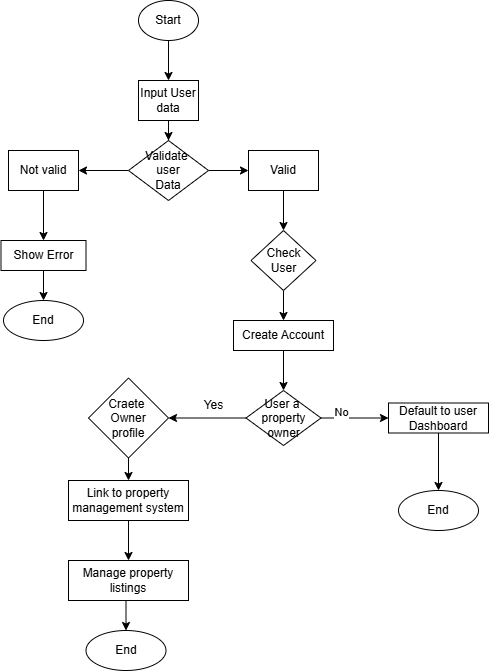

The diagram above was exported from draw.io. Its source (the exported page's mxGraphModel, read from the mxfile embedded in the PNG):
<mxGraphModel dx="746" dy="449" grid="1" gridSize="10" guides="1" tooltips="1" connect="1" arrows="1" fold="1" page="1" pageScale="1" pageWidth="850" pageHeight="1100" math="0" shadow="0">
  <root>
    <mxCell id="0" />
    <mxCell id="1" parent="0" />
    <mxCell id="YFc3mUVKVXYn6sMPg1Ie-3" value="" style="edgeStyle=orthogonalEdgeStyle;rounded=0;orthogonalLoop=1;jettySize=auto;html=1;" edge="1" parent="1" source="YFc3mUVKVXYn6sMPg1Ie-1" target="YFc3mUVKVXYn6sMPg1Ie-2">
      <mxGeometry relative="1" as="geometry" />
    </mxCell>
    <mxCell id="YFc3mUVKVXYn6sMPg1Ie-1" value="Start" style="ellipse;whiteSpace=wrap;html=1;" vertex="1" parent="1">
      <mxGeometry x="310" y="40" width="60" height="40" as="geometry" />
    </mxCell>
    <mxCell id="YFc3mUVKVXYn6sMPg1Ie-5" value="" style="edgeStyle=orthogonalEdgeStyle;rounded=0;orthogonalLoop=1;jettySize=auto;html=1;" edge="1" parent="1" source="YFc3mUVKVXYn6sMPg1Ie-2" target="YFc3mUVKVXYn6sMPg1Ie-4">
      <mxGeometry relative="1" as="geometry" />
    </mxCell>
    <mxCell id="YFc3mUVKVXYn6sMPg1Ie-2" value="Input User&lt;div&gt;data&lt;/div&gt;" style="whiteSpace=wrap;html=1;" vertex="1" parent="1">
      <mxGeometry x="310" y="120" width="60" height="40" as="geometry" />
    </mxCell>
    <mxCell id="YFc3mUVKVXYn6sMPg1Ie-9" style="edgeStyle=orthogonalEdgeStyle;rounded=0;orthogonalLoop=1;jettySize=auto;html=1;exitX=0;exitY=0.5;exitDx=0;exitDy=0;entryX=1;entryY=0.5;entryDx=0;entryDy=0;" edge="1" parent="1" source="YFc3mUVKVXYn6sMPg1Ie-4" target="YFc3mUVKVXYn6sMPg1Ie-6">
      <mxGeometry relative="1" as="geometry" />
    </mxCell>
    <mxCell id="YFc3mUVKVXYn6sMPg1Ie-10" style="edgeStyle=orthogonalEdgeStyle;rounded=0;orthogonalLoop=1;jettySize=auto;html=1;exitX=1;exitY=0.5;exitDx=0;exitDy=0;entryX=0;entryY=0.5;entryDx=0;entryDy=0;" edge="1" parent="1" source="YFc3mUVKVXYn6sMPg1Ie-4" target="YFc3mUVKVXYn6sMPg1Ie-7">
      <mxGeometry relative="1" as="geometry" />
    </mxCell>
    <mxCell id="YFc3mUVKVXYn6sMPg1Ie-4" value="Validate&amp;nbsp;&lt;div&gt;user&lt;/div&gt;&lt;div&gt;Data&lt;/div&gt;" style="rhombus;whiteSpace=wrap;html=1;" vertex="1" parent="1">
      <mxGeometry x="300" y="180" width="80" height="60" as="geometry" />
    </mxCell>
    <mxCell id="YFc3mUVKVXYn6sMPg1Ie-12" value="" style="edgeStyle=orthogonalEdgeStyle;rounded=0;orthogonalLoop=1;jettySize=auto;html=1;" edge="1" parent="1" source="YFc3mUVKVXYn6sMPg1Ie-6" target="YFc3mUVKVXYn6sMPg1Ie-11">
      <mxGeometry relative="1" as="geometry" />
    </mxCell>
    <mxCell id="YFc3mUVKVXYn6sMPg1Ie-6" value="Not valid" style="rounded=0;whiteSpace=wrap;html=1;" vertex="1" parent="1">
      <mxGeometry x="180" y="190" width="70" height="40" as="geometry" />
    </mxCell>
    <mxCell id="YFc3mUVKVXYn6sMPg1Ie-14" value="" style="edgeStyle=orthogonalEdgeStyle;rounded=0;orthogonalLoop=1;jettySize=auto;html=1;" edge="1" parent="1" source="YFc3mUVKVXYn6sMPg1Ie-7" target="YFc3mUVKVXYn6sMPg1Ie-13">
      <mxGeometry relative="1" as="geometry" />
    </mxCell>
    <mxCell id="YFc3mUVKVXYn6sMPg1Ie-7" value="Valid" style="rounded=0;whiteSpace=wrap;html=1;" vertex="1" parent="1">
      <mxGeometry x="420" y="190" width="70" height="40" as="geometry" />
    </mxCell>
    <mxCell id="YFc3mUVKVXYn6sMPg1Ie-39" style="edgeStyle=orthogonalEdgeStyle;rounded=0;orthogonalLoop=1;jettySize=auto;html=1;exitX=0.5;exitY=1;exitDx=0;exitDy=0;entryX=0.5;entryY=0;entryDx=0;entryDy=0;" edge="1" parent="1" source="YFc3mUVKVXYn6sMPg1Ie-11" target="YFc3mUVKVXYn6sMPg1Ie-38">
      <mxGeometry relative="1" as="geometry" />
    </mxCell>
    <mxCell id="YFc3mUVKVXYn6sMPg1Ie-11" value="Show Error" style="whiteSpace=wrap;html=1;rounded=0;" vertex="1" parent="1">
      <mxGeometry x="172.5" y="280" width="85" height="30" as="geometry" />
    </mxCell>
    <mxCell id="YFc3mUVKVXYn6sMPg1Ie-16" value="" style="edgeStyle=orthogonalEdgeStyle;rounded=0;orthogonalLoop=1;jettySize=auto;html=1;" edge="1" parent="1" source="YFc3mUVKVXYn6sMPg1Ie-13" target="YFc3mUVKVXYn6sMPg1Ie-15">
      <mxGeometry relative="1" as="geometry" />
    </mxCell>
    <mxCell id="YFc3mUVKVXYn6sMPg1Ie-13" value="Check&lt;div&gt;User&lt;/div&gt;" style="rhombus;whiteSpace=wrap;html=1;rounded=0;" vertex="1" parent="1">
      <mxGeometry x="422.5" y="270" width="65" height="60" as="geometry" />
    </mxCell>
    <mxCell id="YFc3mUVKVXYn6sMPg1Ie-18" value="" style="edgeStyle=orthogonalEdgeStyle;rounded=0;orthogonalLoop=1;jettySize=auto;html=1;" edge="1" parent="1" source="YFc3mUVKVXYn6sMPg1Ie-15" target="YFc3mUVKVXYn6sMPg1Ie-17">
      <mxGeometry relative="1" as="geometry" />
    </mxCell>
    <mxCell id="YFc3mUVKVXYn6sMPg1Ie-15" value="Create Account" style="whiteSpace=wrap;html=1;rounded=0;" vertex="1" parent="1">
      <mxGeometry x="405" y="360" width="100" height="30" as="geometry" />
    </mxCell>
    <mxCell id="YFc3mUVKVXYn6sMPg1Ie-22" value="" style="edgeStyle=orthogonalEdgeStyle;rounded=0;orthogonalLoop=1;jettySize=auto;html=1;" edge="1" parent="1" source="YFc3mUVKVXYn6sMPg1Ie-17" target="YFc3mUVKVXYn6sMPg1Ie-21">
      <mxGeometry relative="1" as="geometry" />
    </mxCell>
    <mxCell id="YFc3mUVKVXYn6sMPg1Ie-24" value="No" style="edgeLabel;html=1;align=center;verticalAlign=middle;resizable=0;points=[];" vertex="1" connectable="0" parent="YFc3mUVKVXYn6sMPg1Ie-22">
      <mxGeometry x="-0.4179" y="6" relative="1" as="geometry">
        <mxPoint as="offset" />
      </mxGeometry>
    </mxCell>
    <mxCell id="YFc3mUVKVXYn6sMPg1Ie-27" value="" style="edgeStyle=orthogonalEdgeStyle;rounded=0;orthogonalLoop=1;jettySize=auto;html=1;" edge="1" parent="1" source="YFc3mUVKVXYn6sMPg1Ie-17" target="YFc3mUVKVXYn6sMPg1Ie-26">
      <mxGeometry relative="1" as="geometry" />
    </mxCell>
    <mxCell id="YFc3mUVKVXYn6sMPg1Ie-17" value="User a&amp;nbsp;&lt;div&gt;property&lt;/div&gt;&lt;div&gt;owner&lt;/div&gt;" style="rhombus;whiteSpace=wrap;html=1;rounded=0;" vertex="1" parent="1">
      <mxGeometry x="417.5" y="430" width="75" height="55" as="geometry" />
    </mxCell>
    <mxCell id="YFc3mUVKVXYn6sMPg1Ie-37" style="edgeStyle=orthogonalEdgeStyle;rounded=0;orthogonalLoop=1;jettySize=auto;html=1;exitX=0.5;exitY=1;exitDx=0;exitDy=0;" edge="1" parent="1" source="YFc3mUVKVXYn6sMPg1Ie-21" target="YFc3mUVKVXYn6sMPg1Ie-36">
      <mxGeometry relative="1" as="geometry" />
    </mxCell>
    <mxCell id="YFc3mUVKVXYn6sMPg1Ie-21" value="Default to user&lt;div&gt;Dashboard&lt;/div&gt;" style="whiteSpace=wrap;html=1;rounded=0;" vertex="1" parent="1">
      <mxGeometry x="560" y="442.5" width="100" height="30" as="geometry" />
    </mxCell>
    <mxCell id="YFc3mUVKVXYn6sMPg1Ie-31" value="" style="edgeStyle=orthogonalEdgeStyle;rounded=0;orthogonalLoop=1;jettySize=auto;html=1;" edge="1" parent="1" source="YFc3mUVKVXYn6sMPg1Ie-26" target="YFc3mUVKVXYn6sMPg1Ie-30">
      <mxGeometry relative="1" as="geometry" />
    </mxCell>
    <mxCell id="YFc3mUVKVXYn6sMPg1Ie-26" value="Craete&amp;nbsp;&lt;div&gt;Owner&lt;/div&gt;&lt;div&gt;profile&lt;/div&gt;" style="rhombus;whiteSpace=wrap;html=1;rounded=0;" vertex="1" parent="1">
      <mxGeometry x="260" y="417.5" width="80" height="80" as="geometry" />
    </mxCell>
    <mxCell id="YFc3mUVKVXYn6sMPg1Ie-28" value="Yes" style="text;html=1;align=center;verticalAlign=middle;resizable=0;points=[];autosize=1;strokeColor=none;fillColor=none;" vertex="1" parent="1">
      <mxGeometry x="365" y="430" width="40" height="30" as="geometry" />
    </mxCell>
    <mxCell id="YFc3mUVKVXYn6sMPg1Ie-33" value="" style="edgeStyle=orthogonalEdgeStyle;rounded=0;orthogonalLoop=1;jettySize=auto;html=1;" edge="1" parent="1" source="YFc3mUVKVXYn6sMPg1Ie-30" target="YFc3mUVKVXYn6sMPg1Ie-32">
      <mxGeometry relative="1" as="geometry" />
    </mxCell>
    <mxCell id="YFc3mUVKVXYn6sMPg1Ie-30" value="Link to property&lt;div&gt;management system&lt;/div&gt;" style="whiteSpace=wrap;html=1;rounded=0;" vertex="1" parent="1">
      <mxGeometry x="240" y="520" width="120" height="40" as="geometry" />
    </mxCell>
    <mxCell id="YFc3mUVKVXYn6sMPg1Ie-35" style="edgeStyle=orthogonalEdgeStyle;rounded=0;orthogonalLoop=1;jettySize=auto;html=1;exitX=0.5;exitY=1;exitDx=0;exitDy=0;entryX=0.5;entryY=0;entryDx=0;entryDy=0;" edge="1" parent="1" source="YFc3mUVKVXYn6sMPg1Ie-32" target="YFc3mUVKVXYn6sMPg1Ie-34">
      <mxGeometry relative="1" as="geometry" />
    </mxCell>
    <mxCell id="YFc3mUVKVXYn6sMPg1Ie-32" value="Manage property&lt;div&gt;listings&lt;/div&gt;" style="whiteSpace=wrap;html=1;rounded=0;" vertex="1" parent="1">
      <mxGeometry x="240" y="600" width="120" height="40" as="geometry" />
    </mxCell>
    <mxCell id="YFc3mUVKVXYn6sMPg1Ie-34" value="End" style="ellipse;whiteSpace=wrap;html=1;" vertex="1" parent="1">
      <mxGeometry x="257.5" y="670" width="80" height="40" as="geometry" />
    </mxCell>
    <mxCell id="YFc3mUVKVXYn6sMPg1Ie-36" value="End" style="ellipse;whiteSpace=wrap;html=1;" vertex="1" parent="1">
      <mxGeometry x="570" y="530" width="80" height="40" as="geometry" />
    </mxCell>
    <mxCell id="YFc3mUVKVXYn6sMPg1Ie-38" value="End" style="ellipse;whiteSpace=wrap;html=1;" vertex="1" parent="1">
      <mxGeometry x="175" y="340" width="80" height="40" as="geometry" />
    </mxCell>
  </root>
</mxGraphModel>